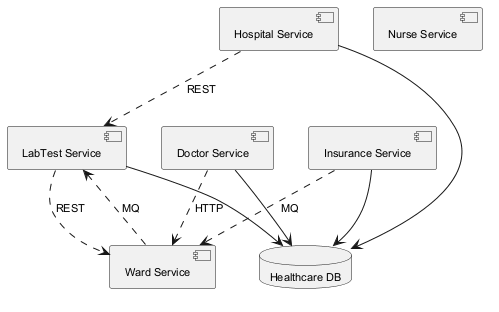

The diagram above was rendered by PlantUML. Its source (embedded in the PNG):
@startuml
skinparam monochrome true
skinparam defaultFontSize 11
component "Hospital Service" as C_HospitalService
component "Nurse Service" as C_NurseService
component "Doctor Service" as C_DoctorService
component "Insurance Service" as C_InsuranceService
component "LabTest Service" as C_LabTestService
component "Ward Service" as C_WardService
database "Healthcare DB" as DB_healthcare
C_HospitalService --> DB_healthcare
C_DoctorService --> DB_healthcare
C_InsuranceService --> DB_healthcare
C_LabTestService --> DB_healthcare
C_HospitalService ..> C_LabTestService : REST
C_LabTestService ..> C_WardService : REST
C_DoctorService ..> C_WardService : HTTP
C_WardService ..> C_LabTestService : MQ
C_InsuranceService ..> C_WardService : MQ
@enduml